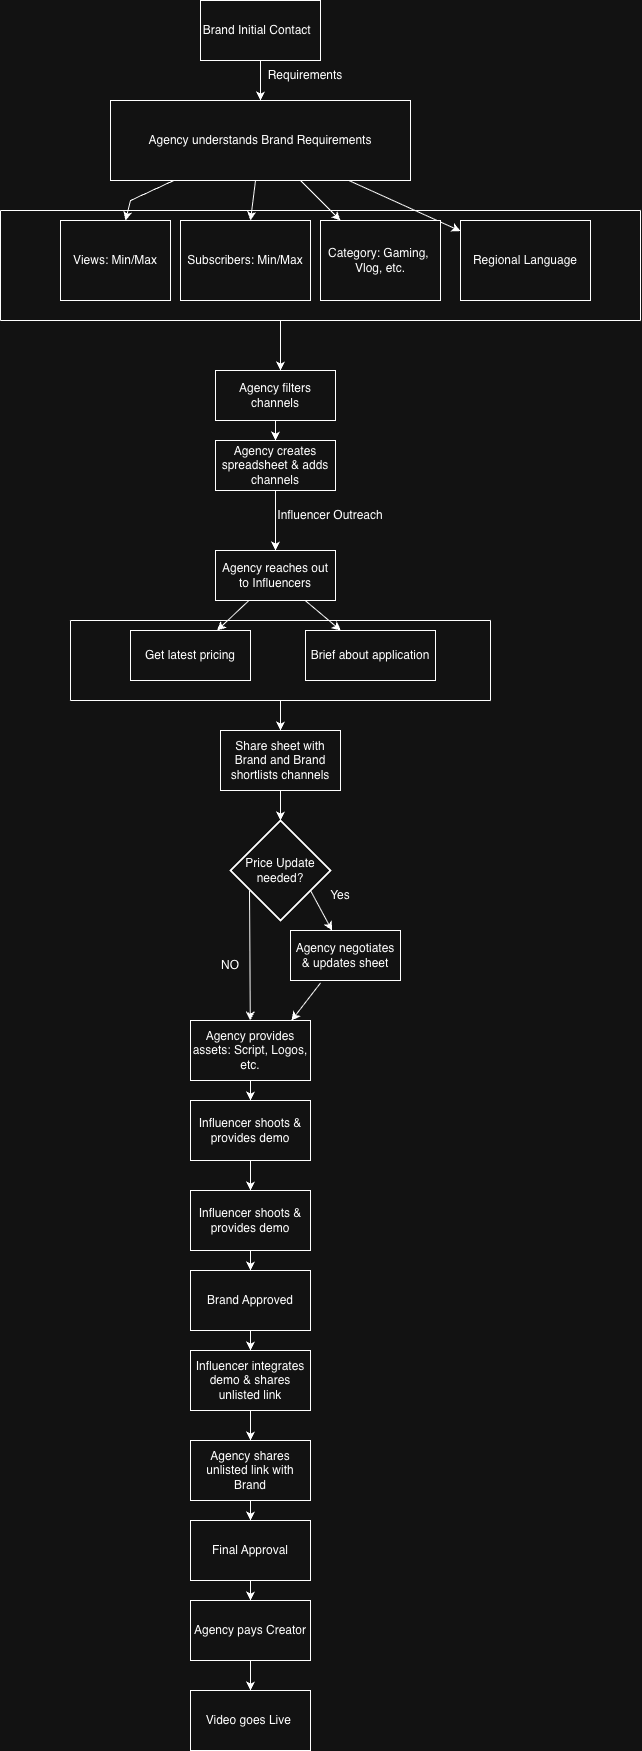

The diagram above was exported from draw.io. Its source (the exported page's mxGraphModel, read from the mxfile embedded in the PNG):
<mxGraphModel dx="1677" dy="1098" grid="1" gridSize="10" guides="1" tooltips="1" connect="1" arrows="1" fold="1" page="1" pageScale="1" pageWidth="1169" pageHeight="1654" background="none" math="0" shadow="0">
  <root>
    <mxCell id="0" />
    <mxCell id="1" parent="0" />
    <mxCell id="ZQsoUSlrng9Cil1mTdbE-3" edge="1" parent="1" source="ZQsoUSlrng9Cil1mTdbE-1" style="edgeStyle=orthogonalEdgeStyle;rounded=0;orthogonalLoop=1;jettySize=auto;html=1;" target="ZQsoUSlrng9Cil1mTdbE-2" value="">
      <mxGeometry relative="1" as="geometry" />
    </mxCell>
    <mxCell id="ZQsoUSlrng9Cil1mTdbE-1" parent="1" style="rounded=0;whiteSpace=wrap;html=1;" value="&lt;span data-slate-fragment=&quot;JTVCJTdCJTIydHlwZSUyMiUzQSUyMmxpc3RJdGVtJTIyJTJDJTIyb3JkZXJlZCUyMiUzQXRydWUlMkMlMjJjaGlsZHJlbiUyMiUzQSU1QiU3QiUyMnRleHQlMjIlM0ElMjJCcmFuZCUyMiU3RCU1RCU3RCU1RA==&quot; style=&quot;white-space: pre;&quot;&gt;Brand &lt;span data-slate-fragment=&quot;JTVCJTdCJTIydHlwZSUyMiUzQSUyMmxpc3RJdGVtJTIyJTJDJTIyb3JkZXJlZCUyMiUzQXRydWUlMkMlMjJjaGlsZHJlbiUyMiUzQSU1QiU3QiUyMnRleHQlMjIlM0ElMjJJbml0aWFsJTIwQ29udGFjdCUyMiUyQyUyMmJvbGQlMjIlM0F0cnVlJTdEJTVEJTdEJTVE&quot;&gt;Initial Contact&lt;/span&gt; &lt;/span&gt;&amp;nbsp;" vertex="1">
      <mxGeometry height="60" width="120" x="320" y="10" as="geometry" />
    </mxCell>
    <mxCell id="ZQsoUSlrng9Cil1mTdbE-8" edge="1" parent="1" source="ZQsoUSlrng9Cil1mTdbE-2" style="edgeStyle=none;rounded=0;orthogonalLoop=1;jettySize=auto;html=1;" target="ZQsoUSlrng9Cil1mTdbE-7" value="">
      <mxGeometry relative="1" as="geometry">
        <Array as="points">
          <mxPoint x="250" y="210" />
        </Array>
      </mxGeometry>
    </mxCell>
    <mxCell id="ZQsoUSlrng9Cil1mTdbE-11" edge="1" parent="1" source="ZQsoUSlrng9Cil1mTdbE-2" style="edgeStyle=none;rounded=0;orthogonalLoop=1;jettySize=auto;html=1;" target="ZQsoUSlrng9Cil1mTdbE-10" value="">
      <mxGeometry relative="1" as="geometry" />
    </mxCell>
    <mxCell id="ZQsoUSlrng9Cil1mTdbE-13" edge="1" parent="1" source="ZQsoUSlrng9Cil1mTdbE-2" style="edgeStyle=none;rounded=0;orthogonalLoop=1;jettySize=auto;html=1;" target="ZQsoUSlrng9Cil1mTdbE-12" value="">
      <mxGeometry relative="1" as="geometry" />
    </mxCell>
    <mxCell id="ZQsoUSlrng9Cil1mTdbE-15" edge="1" parent="1" source="ZQsoUSlrng9Cil1mTdbE-2" style="edgeStyle=none;rounded=0;orthogonalLoop=1;jettySize=auto;html=1;" target="ZQsoUSlrng9Cil1mTdbE-14" value="">
      <mxGeometry relative="1" as="geometry" />
    </mxCell>
    <mxCell id="ZQsoUSlrng9Cil1mTdbE-2" parent="1" style="rounded=0;whiteSpace=wrap;html=1;" value="&lt;span style=&quot;white-space: pre;&quot;&gt;Agency understands Brand Requirements&lt;/span&gt;" vertex="1">
      <mxGeometry height="80" width="300" x="230" y="110" as="geometry" />
    </mxCell>
    <mxCell id="ZQsoUSlrng9Cil1mTdbE-4" parent="1" style="text;html=1;whiteSpace=wrap;strokeColor=none;fillColor=none;align=center;verticalAlign=middle;rounded=0;" value="Requirements" vertex="1">
      <mxGeometry height="30" width="60" x="395" y="70" as="geometry" />
    </mxCell>
    <mxCell id="ZQsoUSlrng9Cil1mTdbE-7" parent="1" style="rounded=0;whiteSpace=wrap;html=1;" value="&lt;span style=&quot;white-space: pre;&quot;&gt;Views: Min/Max&lt;/span&gt;" vertex="1">
      <mxGeometry height="80" width="110" x="180" y="230" as="geometry" />
    </mxCell>
    <mxCell id="ZQsoUSlrng9Cil1mTdbE-10" parent="1" style="rounded=0;whiteSpace=wrap;html=1;" value="&lt;span style=&quot;white-space: pre;&quot;&gt;Subscribers: Min/Max&lt;/span&gt;" vertex="1">
      <mxGeometry height="80" width="130" x="300" y="230" as="geometry" />
    </mxCell>
    <mxCell id="ZQsoUSlrng9Cil1mTdbE-12" parent="1" style="rounded=0;whiteSpace=wrap;html=1;" value="&lt;span style=&quot;white-space: pre;&quot;&gt;Category: Gaming, &lt;br/&gt;Vlog, etc.&lt;/span&gt;" vertex="1">
      <mxGeometry height="80" width="120" x="440" y="230" as="geometry" />
    </mxCell>
    <mxCell id="ZQsoUSlrng9Cil1mTdbE-14" parent="1" style="rounded=0;whiteSpace=wrap;html=1;" value="&lt;span style=&quot;white-space: pre;&quot;&gt;Regional Language&lt;/span&gt;" vertex="1">
      <mxGeometry height="80" width="130" x="580" y="230" as="geometry" />
    </mxCell>
    <mxCell id="AY4hVytfb7OuO3hNiS32-2" edge="1" parent="1" style="endArrow=none;html=1;rounded=0;" value="">
      <mxGeometry height="50" relative="1" width="50" as="geometry">
        <mxPoint x="120" y="330" as="sourcePoint" />
        <mxPoint x="760" y="330" as="targetPoint" />
      </mxGeometry>
    </mxCell>
    <mxCell id="AY4hVytfb7OuO3hNiS32-3" edge="1" parent="1" style="endArrow=none;html=1;rounded=0;" value="">
      <mxGeometry height="50" relative="1" width="50" as="geometry">
        <mxPoint x="120" y="330" as="sourcePoint" />
        <mxPoint x="120" y="220" as="targetPoint" />
      </mxGeometry>
    </mxCell>
    <mxCell id="AY4hVytfb7OuO3hNiS32-4" edge="1" parent="1" style="endArrow=none;html=1;rounded=0;" value="">
      <mxGeometry height="50" relative="1" width="50" as="geometry">
        <mxPoint x="760" y="330" as="sourcePoint" />
        <mxPoint x="760" y="220" as="targetPoint" />
      </mxGeometry>
    </mxCell>
    <mxCell id="AY4hVytfb7OuO3hNiS32-5" edge="1" parent="1" style="endArrow=none;html=1;rounded=0;" value="">
      <mxGeometry height="50" relative="1" width="50" as="geometry">
        <mxPoint x="120" y="220" as="sourcePoint" />
        <mxPoint x="760" y="220" as="targetPoint" />
      </mxGeometry>
    </mxCell>
    <mxCell id="AY4hVytfb7OuO3hNiS32-9" edge="1" parent="1" style="endArrow=classic;html=1;rounded=0;" value="">
      <mxGeometry height="50" relative="1" width="50" as="geometry">
        <mxPoint x="400" y="330" as="sourcePoint" />
        <mxPoint x="400" y="380" as="targetPoint" />
      </mxGeometry>
    </mxCell>
    <mxCell id="AY4hVytfb7OuO3hNiS32-11" edge="1" parent="1" source="AY4hVytfb7OuO3hNiS32-8" style="edgeStyle=none;rounded=0;orthogonalLoop=1;jettySize=auto;html=1;" target="AY4hVytfb7OuO3hNiS32-10" value="">
      <mxGeometry relative="1" as="geometry" />
    </mxCell>
    <mxCell id="AY4hVytfb7OuO3hNiS32-8" parent="1" style="rounded=0;whiteSpace=wrap;html=1;" value="Agency filters channels" vertex="1">
      <mxGeometry height="50" width="120" x="335" y="380" as="geometry" />
    </mxCell>
    <mxCell id="AY4hVytfb7OuO3hNiS32-13" edge="1" parent="1" source="AY4hVytfb7OuO3hNiS32-10" style="edgeStyle=none;rounded=0;orthogonalLoop=1;jettySize=auto;html=1;" target="AY4hVytfb7OuO3hNiS32-12" value="">
      <mxGeometry relative="1" as="geometry" />
    </mxCell>
    <mxCell id="AY4hVytfb7OuO3hNiS32-10" parent="1" style="rounded=0;whiteSpace=wrap;html=1;" value="Agency creates spreadsheet &amp;amp; adds channels" vertex="1">
      <mxGeometry height="50" width="120" x="335" y="450" as="geometry" />
    </mxCell>
    <mxCell id="AY4hVytfb7OuO3hNiS32-16" edge="1" parent="1" source="AY4hVytfb7OuO3hNiS32-12" style="edgeStyle=none;rounded=0;orthogonalLoop=1;jettySize=auto;html=1;" target="AY4hVytfb7OuO3hNiS32-15" value="">
      <mxGeometry relative="1" as="geometry" />
    </mxCell>
    <mxCell id="AY4hVytfb7OuO3hNiS32-18" edge="1" parent="1" source="AY4hVytfb7OuO3hNiS32-12" style="edgeStyle=none;rounded=0;orthogonalLoop=1;jettySize=auto;html=1;" target="AY4hVytfb7OuO3hNiS32-17" value="">
      <mxGeometry relative="1" as="geometry" />
    </mxCell>
    <mxCell id="AY4hVytfb7OuO3hNiS32-12" parent="1" style="rounded=0;whiteSpace=wrap;html=1;" value="Agency reaches out to Influencers" vertex="1">
      <mxGeometry height="50" width="120" x="335" y="560" as="geometry" />
    </mxCell>
    <mxCell id="AY4hVytfb7OuO3hNiS32-14" parent="1" style="text;html=1;whiteSpace=wrap;strokeColor=none;fillColor=none;align=center;verticalAlign=middle;rounded=0;" value="Influencer Outreach" vertex="1">
      <mxGeometry height="30" width="120" x="390" y="510" as="geometry" />
    </mxCell>
    <mxCell id="AY4hVytfb7OuO3hNiS32-15" parent="1" style="rounded=0;whiteSpace=wrap;html=1;" value="Get latest pricing" vertex="1">
      <mxGeometry height="50" width="120" x="250" y="640" as="geometry" />
    </mxCell>
    <mxCell id="AY4hVytfb7OuO3hNiS32-17" parent="1" style="rounded=0;whiteSpace=wrap;html=1;" value="Brief about application" vertex="1">
      <mxGeometry height="50" width="130" x="425" y="640" as="geometry" />
    </mxCell>
    <mxCell id="AY4hVytfb7OuO3hNiS32-19" edge="1" parent="1" style="endArrow=none;html=1;rounded=0;" value="">
      <mxGeometry height="50" relative="1" width="50" as="geometry">
        <mxPoint x="190" y="710" as="sourcePoint" />
        <mxPoint x="610" y="710" as="targetPoint" />
      </mxGeometry>
    </mxCell>
    <mxCell id="AY4hVytfb7OuO3hNiS32-20" edge="1" parent="1" style="endArrow=none;html=1;rounded=0;" value="">
      <mxGeometry height="50" relative="1" width="50" as="geometry">
        <mxPoint x="190" y="710" as="sourcePoint" />
        <mxPoint x="190" y="630" as="targetPoint" />
      </mxGeometry>
    </mxCell>
    <mxCell id="AY4hVytfb7OuO3hNiS32-21" edge="1" parent="1" style="endArrow=none;html=1;rounded=0;" value="">
      <mxGeometry height="50" relative="1" width="50" as="geometry">
        <mxPoint x="610" y="710" as="sourcePoint" />
        <mxPoint x="610" y="630" as="targetPoint" />
      </mxGeometry>
    </mxCell>
    <mxCell id="AY4hVytfb7OuO3hNiS32-22" edge="1" parent="1" style="endArrow=none;html=1;rounded=0;" value="">
      <mxGeometry height="50" relative="1" width="50" as="geometry">
        <mxPoint x="190" y="630" as="sourcePoint" />
        <mxPoint x="610" y="630" as="targetPoint" />
      </mxGeometry>
    </mxCell>
    <mxCell id="AY4hVytfb7OuO3hNiS32-23" edge="1" parent="1" style="endArrow=classic;html=1;rounded=0;" target="AY4hVytfb7OuO3hNiS32-24" value="">
      <mxGeometry height="50" relative="1" width="50" as="geometry">
        <mxPoint x="400" y="710" as="sourcePoint" />
        <mxPoint x="400" y="770" as="targetPoint" />
      </mxGeometry>
    </mxCell>
    <mxCell id="AY4hVytfb7OuO3hNiS32-24" parent="1" style="rounded=0;whiteSpace=wrap;html=1;" value="Share sheet with Brand and Brand shortlists channels" vertex="1">
      <mxGeometry height="60" width="120" x="340" y="740" as="geometry" />
    </mxCell>
    <mxCell id="AY4hVytfb7OuO3hNiS32-27" parent="1" style="strokeWidth=2;html=1;shape=mxgraph.flowchart.decision;whiteSpace=wrap;" value="Price Update needed?" vertex="1">
      <mxGeometry height="100" width="100" x="350" y="830" as="geometry" />
    </mxCell>
    <mxCell id="AY4hVytfb7OuO3hNiS32-28" edge="1" parent="1" style="endArrow=classic;html=1;rounded=0;" value="">
      <mxGeometry height="50" relative="1" width="50" as="geometry">
        <mxPoint x="400" y="800" as="sourcePoint" />
        <mxPoint x="400" y="830" as="targetPoint" />
      </mxGeometry>
    </mxCell>
    <mxCell id="AY4hVytfb7OuO3hNiS32-29" edge="1" parent="1" style="endArrow=classic;html=1;rounded=0;" target="AY4hVytfb7OuO3hNiS32-30" value="">
      <mxGeometry height="50" relative="1" width="50" as="geometry">
        <mxPoint x="430" y="900" as="sourcePoint" />
        <mxPoint x="450" y="940" as="targetPoint" />
      </mxGeometry>
    </mxCell>
    <mxCell id="AY4hVytfb7OuO3hNiS32-30" parent="1" style="rounded=0;whiteSpace=wrap;html=1;" value="Agency negotiates &amp;amp; updates sheet" vertex="1">
      <mxGeometry height="50" width="110" x="410" y="940" as="geometry" />
    </mxCell>
    <mxCell id="AY4hVytfb7OuO3hNiS32-31" parent="1" style="text;html=1;whiteSpace=wrap;strokeColor=none;fillColor=none;align=center;verticalAlign=middle;rounded=0;" value="Yes" vertex="1">
      <mxGeometry height="30" width="60" x="430" y="890" as="geometry" />
    </mxCell>
    <mxCell id="AY4hVytfb7OuO3hNiS32-32" edge="1" parent="1" style="endArrow=classic;html=1;rounded=0;" target="AY4hVytfb7OuO3hNiS32-33" value="">
      <mxGeometry height="50" relative="1" width="50" as="geometry">
        <mxPoint x="369" y="900" as="sourcePoint" />
        <mxPoint x="330" y="960" as="targetPoint" />
      </mxGeometry>
    </mxCell>
    <mxCell id="uN3rg8gptx-oMFD_G30z-3" edge="1" parent="1" source="AY4hVytfb7OuO3hNiS32-33" style="edgeStyle=none;rounded=0;orthogonalLoop=1;jettySize=auto;html=1;" target="uN3rg8gptx-oMFD_G30z-2" value="">
      <mxGeometry relative="1" as="geometry" />
    </mxCell>
    <mxCell id="AY4hVytfb7OuO3hNiS32-33" parent="1" style="rounded=0;whiteSpace=wrap;html=1;" value="Agency provides assets: Script, Logos, etc." vertex="1">
      <mxGeometry height="60" width="120" x="310" y="1030" as="geometry" />
    </mxCell>
    <mxCell id="AY4hVytfb7OuO3hNiS32-34" parent="1" style="text;html=1;whiteSpace=wrap;strokeColor=none;fillColor=none;align=center;verticalAlign=middle;rounded=0;" value="NO" vertex="1">
      <mxGeometry height="30" width="60" x="320" y="960" as="geometry" />
    </mxCell>
    <mxCell id="uN3rg8gptx-oMFD_G30z-1" edge="1" parent="1" style="endArrow=classic;html=1;rounded=0;exitX=0.4;exitY=1.05;exitDx=0;exitDy=0;exitPerimeter=0;" value="">
      <mxGeometry height="50" relative="1" width="50" as="geometry">
        <mxPoint x="440" y="992.5" as="sourcePoint" />
        <mxPoint x="411" y="1030" as="targetPoint" />
      </mxGeometry>
    </mxCell>
    <mxCell id="uN3rg8gptx-oMFD_G30z-5" edge="1" parent="1" source="uN3rg8gptx-oMFD_G30z-2" style="edgeStyle=none;rounded=0;orthogonalLoop=1;jettySize=auto;html=1;" target="uN3rg8gptx-oMFD_G30z-4" value="">
      <mxGeometry relative="1" as="geometry" />
    </mxCell>
    <mxCell id="uN3rg8gptx-oMFD_G30z-2" parent="1" style="rounded=0;whiteSpace=wrap;html=1;" value="Influencer shoots &amp;amp; provides demo" vertex="1">
      <mxGeometry height="60" width="120" x="310" y="1110" as="geometry" />
    </mxCell>
    <mxCell id="uN3rg8gptx-oMFD_G30z-7" edge="1" parent="1" source="uN3rg8gptx-oMFD_G30z-4" style="edgeStyle=none;rounded=0;orthogonalLoop=1;jettySize=auto;html=1;" target="uN3rg8gptx-oMFD_G30z-6" value="">
      <mxGeometry relative="1" as="geometry" />
    </mxCell>
    <mxCell id="uN3rg8gptx-oMFD_G30z-4" parent="1" style="rounded=0;whiteSpace=wrap;html=1;" value="Influencer shoots &amp;amp; provides demo" vertex="1">
      <mxGeometry height="60" width="120" x="310" y="1200" as="geometry" />
    </mxCell>
    <mxCell id="uN3rg8gptx-oMFD_G30z-9" edge="1" parent="1" source="uN3rg8gptx-oMFD_G30z-6" style="edgeStyle=none;rounded=0;orthogonalLoop=1;jettySize=auto;html=1;" target="uN3rg8gptx-oMFD_G30z-8" value="">
      <mxGeometry relative="1" as="geometry" />
    </mxCell>
    <mxCell id="uN3rg8gptx-oMFD_G30z-6" parent="1" style="whiteSpace=wrap;html=1;rounded=0;" value="Brand Approved" vertex="1">
      <mxGeometry height="60" width="120" x="310" y="1280" as="geometry" />
    </mxCell>
    <mxCell id="uN3rg8gptx-oMFD_G30z-11" edge="1" parent="1" source="uN3rg8gptx-oMFD_G30z-8" style="edgeStyle=none;rounded=0;orthogonalLoop=1;jettySize=auto;html=1;" target="uN3rg8gptx-oMFD_G30z-10" value="">
      <mxGeometry relative="1" as="geometry" />
    </mxCell>
    <mxCell id="uN3rg8gptx-oMFD_G30z-8" parent="1" style="whiteSpace=wrap;html=1;rounded=0;" value="Influencer integrates demo &amp;amp; shares unlisted link" vertex="1">
      <mxGeometry height="60" width="120" x="310" y="1360" as="geometry" />
    </mxCell>
    <mxCell id="uN3rg8gptx-oMFD_G30z-13" edge="1" parent="1" source="uN3rg8gptx-oMFD_G30z-10" style="edgeStyle=none;rounded=0;orthogonalLoop=1;jettySize=auto;html=1;" target="uN3rg8gptx-oMFD_G30z-12" value="">
      <mxGeometry relative="1" as="geometry" />
    </mxCell>
    <mxCell id="uN3rg8gptx-oMFD_G30z-10" parent="1" style="whiteSpace=wrap;html=1;rounded=0;" value="Agency shares unlisted link with Brand" vertex="1">
      <mxGeometry height="60" width="120" x="310" y="1450" as="geometry" />
    </mxCell>
    <mxCell id="uN3rg8gptx-oMFD_G30z-15" edge="1" parent="1" source="uN3rg8gptx-oMFD_G30z-12" style="edgeStyle=none;rounded=0;orthogonalLoop=1;jettySize=auto;html=1;" target="uN3rg8gptx-oMFD_G30z-14" value="">
      <mxGeometry relative="1" as="geometry" />
    </mxCell>
    <mxCell id="uN3rg8gptx-oMFD_G30z-12" parent="1" style="whiteSpace=wrap;html=1;rounded=0;" value="Final Approval" vertex="1">
      <mxGeometry height="60" width="120" x="310" y="1530" as="geometry" />
    </mxCell>
    <mxCell id="uN3rg8gptx-oMFD_G30z-17" edge="1" parent="1" source="uN3rg8gptx-oMFD_G30z-14" style="edgeStyle=none;rounded=0;orthogonalLoop=1;jettySize=auto;html=1;" target="uN3rg8gptx-oMFD_G30z-16" value="">
      <mxGeometry relative="1" as="geometry" />
    </mxCell>
    <mxCell id="uN3rg8gptx-oMFD_G30z-14" parent="1" style="whiteSpace=wrap;html=1;rounded=0;" value="Agency pays Creator" vertex="1">
      <mxGeometry height="60" width="120" x="310" y="1610" as="geometry" />
    </mxCell>
    <mxCell id="uN3rg8gptx-oMFD_G30z-16" parent="1" style="whiteSpace=wrap;html=1;rounded=0;" value="Video goes Live&amp;nbsp;" vertex="1">
      <mxGeometry height="60" width="120" x="310" y="1700" as="geometry" />
    </mxCell>
  </root>
</mxGraphModel>